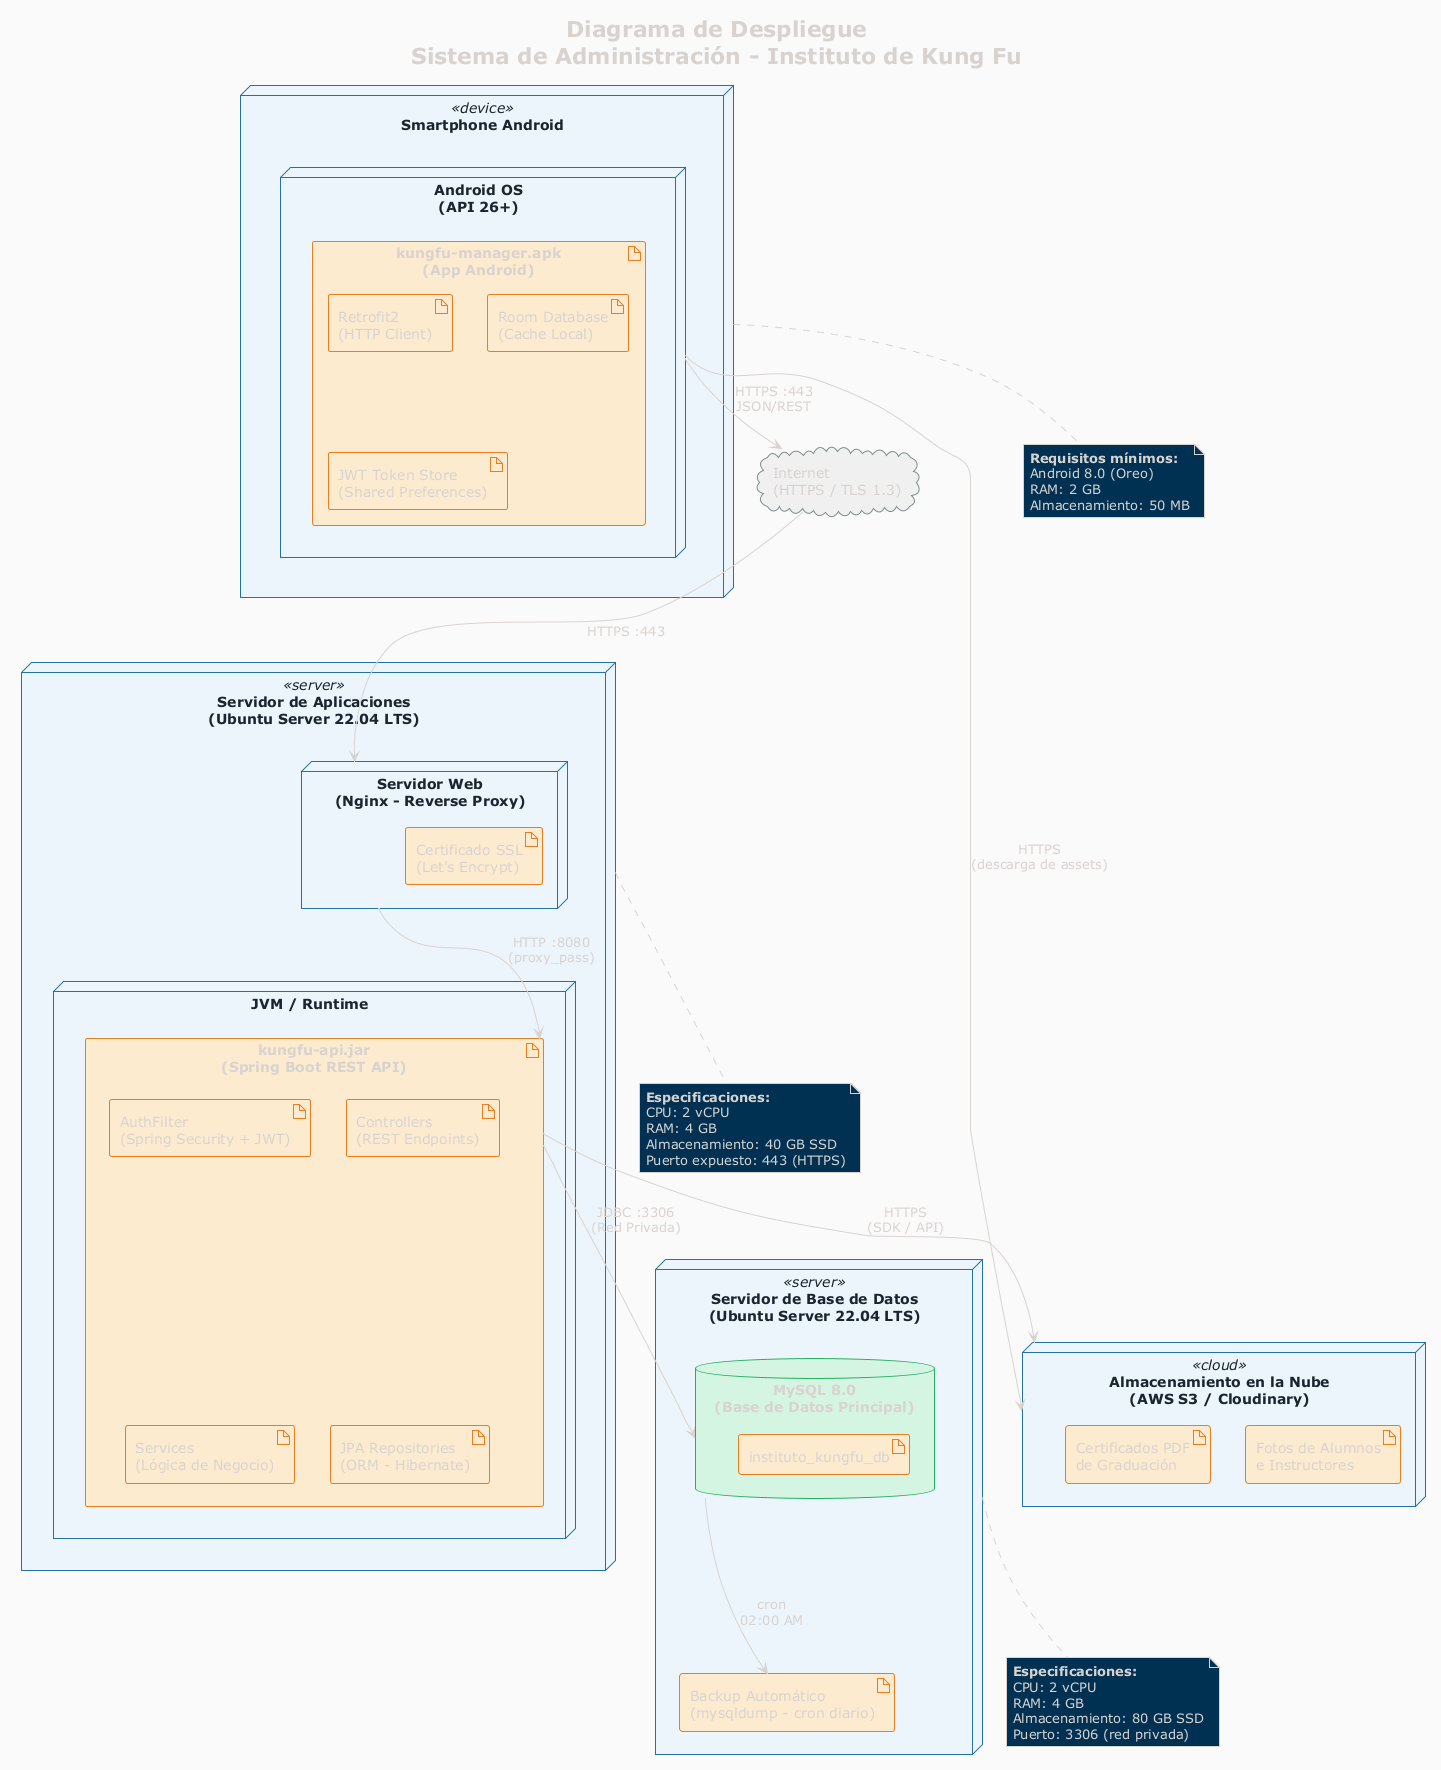

The diagram above was rendered by PlantUML. Its source (embedded in the PNG):
@startuml Diagrama de Despliegue
!theme blueprint

title Diagrama de Despliegue\nSistema de Administración - Instituto de Kung Fu

skinparam backgroundColor #FAFAFA
skinparam node {
    BackgroundColor #EBF5FB
    BorderColor #2471A3
    FontColor #1A252F
}
skinparam artifact {
    BackgroundColor #FDEBD0
    BorderColor #E67E22
}
skinparam database {
    BackgroundColor #D5F5E3
    BorderColor #27AE60
}
skinparam cloud {
    BackgroundColor #F0F0F0
    BorderColor #7F8C8D
}

' ========================
' CAPA CLIENTE - MÓVIL
' ========================

node "Smartphone Android" as android <<device>> {
    node "Android OS\n(API 26+)" as android_os {
        artifact "kungfu-manager.apk\n(App Android)" as apk {
            artifact "Retrofit2\n(HTTP Client)" as retrofit
            artifact "Room Database\n(Cache Local)" as room
            artifact "JWT Token Store\n(Shared Preferences)" as token_store
        }
    }
}

' ========================
' RED
' ========================

cloud "Internet\n(HTTPS / TLS 1.3)" as internet

' ========================
' CAPA SERVIDOR - APLICACIÓN
' ========================

node "Servidor de Aplicaciones\n(Ubuntu Server 22.04 LTS)" as app_server <<server>> {
    node "JVM / Runtime" as jvm {
        artifact "kungfu-api.jar\n(Spring Boot REST API)" as spring_boot {
            artifact "AuthFilter\n(Spring Security + JWT)" as security
            artifact "Controllers\n(REST Endpoints)" as controllers
            artifact "Services\n(Lógica de Negocio)" as services
            artifact "JPA Repositories\n(ORM - Hibernate)" as jpa
        }
    }
    node "Servidor Web\n(Nginx - Reverse Proxy)" as nginx {
        artifact "Certificado SSL\n(Let's Encrypt)" as ssl
    }
}

' ========================
' CAPA BASE DE DATOS
' ========================

node "Servidor de Base de Datos\n(Ubuntu Server 22.04 LTS)" as db_server <<server>> {
    database "MySQL 8.0\n(Base de Datos Principal)" as mysql {
        artifact "instituto_kungfu_db" as db_schema
    }
    artifact "Backup Automático\n(mysqldump - cron diario)" as backup
}

' ========================
' CAPA ALMACENAMIENTO
' ========================

node "Almacenamiento en la Nube\n(AWS S3 / Cloudinary)" as storage <<cloud>> {
    artifact "Fotos de Alumnos\ne Instructores" as photos
    artifact "Certificados PDF\nde Graduación" as certs
}

' ========================
' CONEXIONES
' ========================

android_os --> internet          : HTTPS :443\nJSON/REST

internet --> nginx               : HTTPS :443
nginx --> spring_boot            : HTTP :8080\n(proxy_pass)

spring_boot --> mysql            : JDBC :3306\n(Red Privada)
mysql --> backup                 : cron\n02:00 AM

spring_boot --> storage          : HTTPS\n(SDK / API)
android_os --> storage           : HTTPS\n(descarga de assets)

' ========================
' NOTAS
' ========================

note bottom of android
  <b>Requisitos mínimos:</b>
  Android 8.0 (Oreo)
  RAM: 2 GB
  Almacenamiento: 50 MB
end note

note bottom of app_server
  <b>Especificaciones:</b>
  CPU: 2 vCPU
  RAM: 4 GB
  Almacenamiento: 40 GB SSD
  Puerto expuesto: 443 (HTTPS)
end note

note bottom of db_server
  <b>Especificaciones:</b>
  CPU: 2 vCPU
  RAM: 4 GB
  Almacenamiento: 80 GB SSD
  Puerto: 3306 (red privada)
end note

@enduml